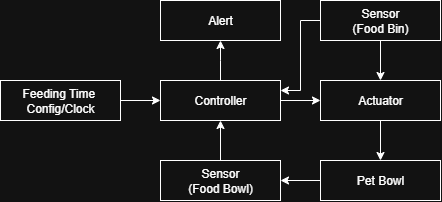

The diagram above was exported from draw.io. Its source (the exported page's mxGraphModel, read from the mxfile embedded in the PNG):
<mxGraphModel dx="854" dy="386" grid="1" gridSize="10" guides="1" tooltips="1" connect="1" arrows="1" fold="1" page="1" pageScale="1" pageWidth="850" pageHeight="1100" math="0" shadow="0">
  <root>
    <mxCell id="0" />
    <mxCell id="1" parent="0" />
    <mxCell id="gEwtgZiO8x5Gu39BFSc5-3" style="edgeStyle=orthogonalEdgeStyle;rounded=0;orthogonalLoop=1;jettySize=auto;html=1;" edge="1" parent="1" source="gEwtgZiO8x5Gu39BFSc5-1" target="gEwtgZiO8x5Gu39BFSc5-2">
      <mxGeometry relative="1" as="geometry" />
    </mxCell>
    <mxCell id="gEwtgZiO8x5Gu39BFSc5-1" value="Feeding Time&amp;nbsp;&lt;br&gt;Config/Clock" style="rounded=0;whiteSpace=wrap;html=1;" vertex="1" parent="1">
      <mxGeometry x="120" y="200" width="120" height="40" as="geometry" />
    </mxCell>
    <mxCell id="gEwtgZiO8x5Gu39BFSc5-5" style="edgeStyle=orthogonalEdgeStyle;rounded=0;orthogonalLoop=1;jettySize=auto;html=1;" edge="1" parent="1" source="gEwtgZiO8x5Gu39BFSc5-2" target="gEwtgZiO8x5Gu39BFSc5-4">
      <mxGeometry relative="1" as="geometry" />
    </mxCell>
    <mxCell id="gEwtgZiO8x5Gu39BFSc5-15" style="edgeStyle=orthogonalEdgeStyle;rounded=0;orthogonalLoop=1;jettySize=auto;html=1;" edge="1" parent="1" source="gEwtgZiO8x5Gu39BFSc5-2">
      <mxGeometry relative="1" as="geometry">
        <mxPoint x="340" y="160" as="targetPoint" />
      </mxGeometry>
    </mxCell>
    <mxCell id="gEwtgZiO8x5Gu39BFSc5-2" value="Controller" style="rounded=0;whiteSpace=wrap;html=1;" vertex="1" parent="1">
      <mxGeometry x="280" y="200" width="120" height="40" as="geometry" />
    </mxCell>
    <mxCell id="gEwtgZiO8x5Gu39BFSc5-7" style="edgeStyle=orthogonalEdgeStyle;rounded=0;orthogonalLoop=1;jettySize=auto;html=1;" edge="1" parent="1" source="gEwtgZiO8x5Gu39BFSc5-4" target="gEwtgZiO8x5Gu39BFSc5-6">
      <mxGeometry relative="1" as="geometry" />
    </mxCell>
    <mxCell id="gEwtgZiO8x5Gu39BFSc5-4" value="Actuator" style="rounded=0;whiteSpace=wrap;html=1;" vertex="1" parent="1">
      <mxGeometry x="440" y="200" width="120" height="40" as="geometry" />
    </mxCell>
    <mxCell id="gEwtgZiO8x5Gu39BFSc5-12" style="edgeStyle=orthogonalEdgeStyle;rounded=0;orthogonalLoop=1;jettySize=auto;html=1;" edge="1" parent="1" source="gEwtgZiO8x5Gu39BFSc5-6" target="gEwtgZiO8x5Gu39BFSc5-11">
      <mxGeometry relative="1" as="geometry" />
    </mxCell>
    <mxCell id="gEwtgZiO8x5Gu39BFSc5-6" value="Pet Bowl" style="rounded=0;whiteSpace=wrap;html=1;" vertex="1" parent="1">
      <mxGeometry x="440" y="280" width="120" height="40" as="geometry" />
    </mxCell>
    <mxCell id="gEwtgZiO8x5Gu39BFSc5-10" style="edgeStyle=orthogonalEdgeStyle;rounded=0;orthogonalLoop=1;jettySize=auto;html=1;entryX=0.5;entryY=0;entryDx=0;entryDy=0;" edge="1" parent="1" source="gEwtgZiO8x5Gu39BFSc5-8" target="gEwtgZiO8x5Gu39BFSc5-4">
      <mxGeometry relative="1" as="geometry" />
    </mxCell>
    <mxCell id="gEwtgZiO8x5Gu39BFSc5-17" style="edgeStyle=orthogonalEdgeStyle;rounded=0;orthogonalLoop=1;jettySize=auto;html=1;entryX=1;entryY=0.25;entryDx=0;entryDy=0;" edge="1" parent="1" source="gEwtgZiO8x5Gu39BFSc5-8" target="gEwtgZiO8x5Gu39BFSc5-2">
      <mxGeometry relative="1" as="geometry" />
    </mxCell>
    <mxCell id="gEwtgZiO8x5Gu39BFSc5-8" value="Sensor &lt;br&gt;(Food Bin)" style="rounded=0;whiteSpace=wrap;html=1;" vertex="1" parent="1">
      <mxGeometry x="440" y="120" width="120" height="40" as="geometry" />
    </mxCell>
    <mxCell id="gEwtgZiO8x5Gu39BFSc5-14" style="edgeStyle=orthogonalEdgeStyle;rounded=0;orthogonalLoop=1;jettySize=auto;html=1;entryX=0.5;entryY=1;entryDx=0;entryDy=0;" edge="1" parent="1" source="gEwtgZiO8x5Gu39BFSc5-11" target="gEwtgZiO8x5Gu39BFSc5-2">
      <mxGeometry relative="1" as="geometry" />
    </mxCell>
    <mxCell id="gEwtgZiO8x5Gu39BFSc5-11" value="Sensor&lt;br&gt;(Food Bowl)" style="rounded=0;whiteSpace=wrap;html=1;" vertex="1" parent="1">
      <mxGeometry x="280" y="280" width="120" height="40" as="geometry" />
    </mxCell>
    <mxCell id="gEwtgZiO8x5Gu39BFSc5-16" value="Alert" style="rounded=0;whiteSpace=wrap;html=1;" vertex="1" parent="1">
      <mxGeometry x="280" y="120" width="120" height="40" as="geometry" />
    </mxCell>
  </root>
</mxGraphModel>